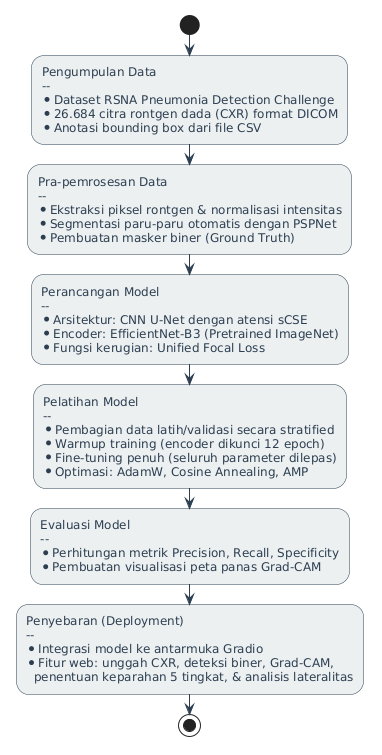

The diagram above was rendered by PlantUML. Its source (embedded in the PNG):
@startuml
skinparam backgroundColor white
skinparam defaultFontName "Arial"
skinparam defaultFontSize 12
skinparam shadowing false

skinparam activityBorderColor #2C3E50
skinparam activityBackgroundColor #ECF0F1
skinparam activityFontColor #2C3E50
skinparam arrowColor #2C3E50

start

:Pengumpulan Data
--
* Dataset RSNA Pneumonia Detection Challenge
* 26.684 citra rontgen dada (CXR) format DICOM
* Anotasi bounding box dari file CSV;

:Pra-pemrosesan Data
--
* Ekstraksi piksel rontgen & normalisasi intensitas
* Segmentasi paru-paru otomatis dengan PSPNet
* Pembuatan masker biner (Ground Truth);

:Perancangan Model
--
* Arsitektur: CNN U-Net dengan atensi sCSE
* Encoder: EfficientNet-B3 (Pretrained ImageNet)
* Fungsi kerugian: Unified Focal Loss;

:Pelatihan Model
--
* Pembagian data latih/validasi secara stratified
* Warmup training (encoder dikunci 12 epoch)
* Fine-tuning penuh (seluruh parameter dilepas)
* Optimasi: AdamW, Cosine Annealing, AMP;

:Evaluasi Model
--
* Perhitungan metrik Precision, Recall, Specificity
* Pembuatan visualisasi peta panas Grad-CAM;

:Penyebaran (Deployment)
--
* Integrasi model ke antarmuka Gradio
* Fitur web: unggah CXR, deteksi biner, Grad-CAM,
  penentuan keparahan 5 tingkat, & analisis lateralitas;

stop
@enduml